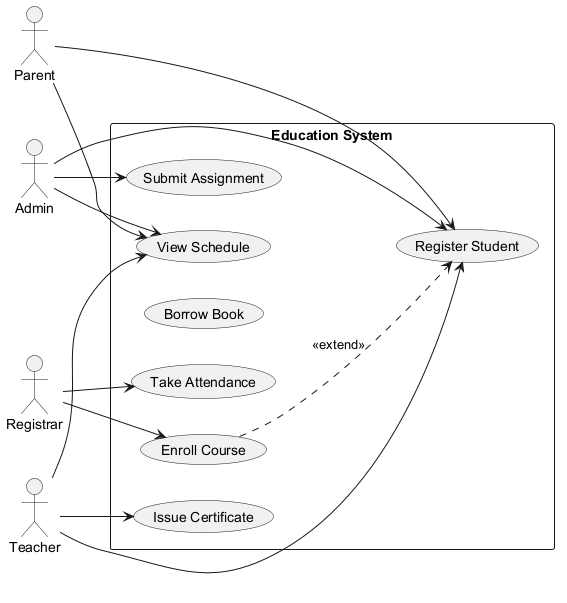

The diagram above was rendered by PlantUML. Its source (embedded in the PNG):
@startuml
skinparam backgroundColor #FFFFFF
skinparam classBackgroundColor #F1F8E9
skinparam classBorderColor #33691E
left to right direction
actor "Parent" as Parent
actor "Registrar" as Registrar
actor "Teacher" as Teacher
actor "Admin" as Admin
rectangle "Education System" {
  usecase "Enroll Course" as UC_EnrollCourse
  usecase "Submit Assignment" as UC_SubmitAssignment
  usecase "Borrow Book" as UC_BorrowBook
  usecase "Take Attendance" as UC_TakeAttendance
  usecase "View Schedule" as UC_ViewSchedule
  usecase "Issue Certificate" as UC_IssueCertificate
  usecase "Register Student" as UC_RegisterStudent
}
Parent --> UC_RegisterStudent
Parent --> UC_ViewSchedule
Registrar --> UC_TakeAttendance
Registrar --> UC_EnrollCourse
Teacher --> UC_IssueCertificate
Teacher --> UC_RegisterStudent
Teacher --> UC_ViewSchedule
Admin --> UC_RegisterStudent
Admin --> UC_ViewSchedule
Admin --> UC_SubmitAssignment
UC_EnrollCourse ..> UC_RegisterStudent : <<extend>>
@enduml